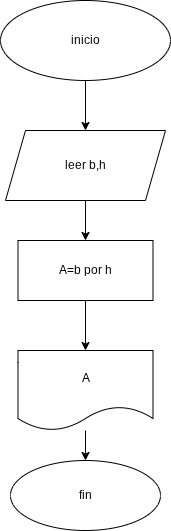

The diagram above was exported from draw.io. Its source (the exported page's mxGraphModel, read from the mxfile embedded in the PNG):
<mxGraphModel dx="860" dy="431" grid="1" gridSize="10" guides="1" tooltips="1" connect="1" arrows="1" fold="1" page="1" pageScale="1" pageWidth="827" pageHeight="1169" math="0" shadow="0">
  <root>
    <mxCell id="0" />
    <mxCell id="1" parent="0" />
    <mxCell id="hdQCVRRlIMsBB42yXpHg-3" edge="1" parent="1" source="hdQCVRRlIMsBB42yXpHg-1" style="edgeStyle=orthogonalEdgeStyle;rounded=0;orthogonalLoop=1;jettySize=auto;html=1;" target="hdQCVRRlIMsBB42yXpHg-2" value="">
      <mxGeometry relative="1" as="geometry" />
    </mxCell>
    <mxCell id="hdQCVRRlIMsBB42yXpHg-1" parent="1" style="ellipse;whiteSpace=wrap;html=1;" value="inicio" vertex="1">
      <mxGeometry height="80" width="170" x="320" y="20" as="geometry" />
    </mxCell>
    <mxCell id="hdQCVRRlIMsBB42yXpHg-5" edge="1" parent="1" source="hdQCVRRlIMsBB42yXpHg-2" style="edgeStyle=orthogonalEdgeStyle;rounded=0;orthogonalLoop=1;jettySize=auto;html=1;" target="hdQCVRRlIMsBB42yXpHg-4" value="">
      <mxGeometry relative="1" as="geometry" />
    </mxCell>
    <mxCell id="hdQCVRRlIMsBB42yXpHg-2" parent="1" style="shape=parallelogram;perimeter=parallelogramPerimeter;whiteSpace=wrap;html=1;fixedSize=1;" value="leer b,h" vertex="1">
      <mxGeometry height="70" width="160" x="325" y="150" as="geometry" />
    </mxCell>
    <mxCell id="hdQCVRRlIMsBB42yXpHg-7" edge="1" parent="1" source="hdQCVRRlIMsBB42yXpHg-4" style="edgeStyle=orthogonalEdgeStyle;rounded=0;orthogonalLoop=1;jettySize=auto;html=1;" target="hdQCVRRlIMsBB42yXpHg-6" value="">
      <mxGeometry relative="1" as="geometry" />
    </mxCell>
    <mxCell id="hdQCVRRlIMsBB42yXpHg-4" parent="1" style="rounded=0;whiteSpace=wrap;html=1;" value="A=b por h" vertex="1">
      <mxGeometry height="60" width="135" x="337.5" y="260" as="geometry" />
    </mxCell>
    <mxCell id="hdQCVRRlIMsBB42yXpHg-9" edge="1" parent="1" source="hdQCVRRlIMsBB42yXpHg-6" style="edgeStyle=orthogonalEdgeStyle;rounded=0;orthogonalLoop=1;jettySize=auto;html=1;" target="hdQCVRRlIMsBB42yXpHg-8" value="">
      <mxGeometry relative="1" as="geometry" />
    </mxCell>
    <mxCell id="hdQCVRRlIMsBB42yXpHg-6" parent="1" style="shape=document;whiteSpace=wrap;html=1;boundedLbl=1;" value="A" vertex="1">
      <mxGeometry height="80" width="135" x="337.5" y="370" as="geometry" />
    </mxCell>
    <mxCell id="hdQCVRRlIMsBB42yXpHg-8" parent="1" style="ellipse;whiteSpace=wrap;html=1;" value="fin" vertex="1">
      <mxGeometry height="70" width="150" x="330" y="480" as="geometry" />
    </mxCell>
  </root>
</mxGraphModel>